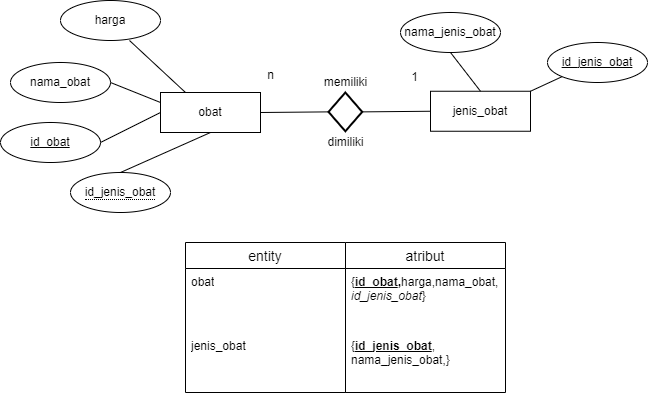

The diagram above was exported from draw.io. Its source (the exported page's mxGraphModel, read from the mxfile embedded in the PNG):
<mxGraphModel dx="795" dy="493" grid="1" gridSize="10" guides="1" tooltips="1" connect="1" arrows="1" fold="1" page="1" pageScale="1" pageWidth="850" pageHeight="1100" math="0" shadow="0">
  <root>
    <mxCell id="0" />
    <mxCell id="1" parent="0" />
    <mxCell id="R7sxIOdcx6s7Ona9vj63-1" value="obat" style="whiteSpace=wrap;html=1;align=center;" vertex="1" parent="1">
      <mxGeometry x="240" y="200" width="100" height="40" as="geometry" />
    </mxCell>
    <mxCell id="R7sxIOdcx6s7Ona9vj63-3" value="" style="strokeWidth=2;html=1;shape=mxgraph.flowchart.decision;whiteSpace=wrap;" vertex="1" parent="1">
      <mxGeometry x="408" y="200" width="33.7" height="38.75" as="geometry" />
    </mxCell>
    <mxCell id="R7sxIOdcx6s7Ona9vj63-4" value="" style="endArrow=none;html=1;rounded=0;exitX=1;exitY=0.5;exitDx=0;exitDy=0;exitPerimeter=0;entryX=0;entryY=0.5;entryDx=0;entryDy=0;" edge="1" parent="1" source="R7sxIOdcx6s7Ona9vj63-3" target="R7sxIOdcx6s7Ona9vj63-6">
      <mxGeometry relative="1" as="geometry">
        <mxPoint x="340" y="310" as="sourcePoint" />
        <mxPoint x="500" y="310" as="targetPoint" />
      </mxGeometry>
    </mxCell>
    <mxCell id="R7sxIOdcx6s7Ona9vj63-5" value="" style="endArrow=none;html=1;rounded=0;exitX=1;exitY=0.5;exitDx=0;exitDy=0;entryX=0;entryY=0.5;entryDx=0;entryDy=0;entryPerimeter=0;" edge="1" parent="1" source="R7sxIOdcx6s7Ona9vj63-1" target="R7sxIOdcx6s7Ona9vj63-3">
      <mxGeometry relative="1" as="geometry">
        <mxPoint x="340" y="310" as="sourcePoint" />
        <mxPoint x="500" y="310" as="targetPoint" />
      </mxGeometry>
    </mxCell>
    <mxCell id="R7sxIOdcx6s7Ona9vj63-6" value="jenis_obat" style="whiteSpace=wrap;html=1;align=center;" vertex="1" parent="1">
      <mxGeometry x="510" y="198.75" width="100" height="40" as="geometry" />
    </mxCell>
    <mxCell id="R7sxIOdcx6s7Ona9vj63-7" value="harga" style="ellipse;whiteSpace=wrap;html=1;align=center;" vertex="1" parent="1">
      <mxGeometry x="140" y="108" width="100" height="40" as="geometry" />
    </mxCell>
    <mxCell id="R7sxIOdcx6s7Ona9vj63-8" value="nama_jenis_obat" style="ellipse;whiteSpace=wrap;html=1;align=center;" vertex="1" parent="1">
      <mxGeometry x="480" y="120" width="100" height="40" as="geometry" />
    </mxCell>
    <mxCell id="R7sxIOdcx6s7Ona9vj63-9" value="nama_obat" style="ellipse;whiteSpace=wrap;html=1;align=center;" vertex="1" parent="1">
      <mxGeometry x="90" y="170" width="100" height="40" as="geometry" />
    </mxCell>
    <mxCell id="R7sxIOdcx6s7Ona9vj63-11" value="id_obat" style="ellipse;whiteSpace=wrap;html=1;align=center;fontStyle=4;" vertex="1" parent="1">
      <mxGeometry x="80" y="230" width="100" height="40" as="geometry" />
    </mxCell>
    <mxCell id="R7sxIOdcx6s7Ona9vj63-13" value="" style="endArrow=none;html=1;rounded=0;exitX=0;exitY=0.25;exitDx=0;exitDy=0;entryX=1;entryY=0.5;entryDx=0;entryDy=0;" edge="1" parent="1" source="R7sxIOdcx6s7Ona9vj63-1" target="R7sxIOdcx6s7Ona9vj63-9">
      <mxGeometry relative="1" as="geometry">
        <mxPoint x="300" y="210" as="sourcePoint" />
        <mxPoint x="300" y="140" as="targetPoint" />
      </mxGeometry>
    </mxCell>
    <mxCell id="R7sxIOdcx6s7Ona9vj63-14" value="" style="endArrow=none;html=1;rounded=0;exitX=0.25;exitY=0;exitDx=0;exitDy=0;entryX=0.69;entryY=1;entryDx=0;entryDy=0;entryPerimeter=0;" edge="1" parent="1" source="R7sxIOdcx6s7Ona9vj63-1" target="R7sxIOdcx6s7Ona9vj63-7">
      <mxGeometry relative="1" as="geometry">
        <mxPoint x="310" y="220" as="sourcePoint" />
        <mxPoint x="310" y="150" as="targetPoint" />
      </mxGeometry>
    </mxCell>
    <mxCell id="R7sxIOdcx6s7Ona9vj63-15" value="" style="endArrow=none;html=1;rounded=0;exitX=0;exitY=0.5;exitDx=0;exitDy=0;entryX=1;entryY=0.5;entryDx=0;entryDy=0;" edge="1" parent="1" source="R7sxIOdcx6s7Ona9vj63-1" target="R7sxIOdcx6s7Ona9vj63-11">
      <mxGeometry relative="1" as="geometry">
        <mxPoint x="250" y="220" as="sourcePoint" />
        <mxPoint x="200" y="200" as="targetPoint" />
      </mxGeometry>
    </mxCell>
    <mxCell id="R7sxIOdcx6s7Ona9vj63-18" value="" style="endArrow=none;html=1;rounded=0;entryX=0.5;entryY=1;entryDx=0;entryDy=0;exitX=0.5;exitY=0;exitDx=0;exitDy=0;" edge="1" parent="1" source="R7sxIOdcx6s7Ona9vj63-6" target="R7sxIOdcx6s7Ona9vj63-8">
      <mxGeometry relative="1" as="geometry">
        <mxPoint x="340" y="210" as="sourcePoint" />
        <mxPoint x="500" y="210" as="targetPoint" />
      </mxGeometry>
    </mxCell>
    <mxCell id="R7sxIOdcx6s7Ona9vj63-21" value="id_jenis_obat" style="ellipse;whiteSpace=wrap;html=1;align=center;fontStyle=4;" vertex="1" parent="1">
      <mxGeometry x="627" y="150" width="100" height="40" as="geometry" />
    </mxCell>
    <mxCell id="R7sxIOdcx6s7Ona9vj63-22" value="" style="endArrow=none;html=1;rounded=0;entryX=0;entryY=1;entryDx=0;entryDy=0;exitX=1;exitY=0;exitDx=0;exitDy=0;" edge="1" parent="1" source="R7sxIOdcx6s7Ona9vj63-6" target="R7sxIOdcx6s7Ona9vj63-21">
      <mxGeometry relative="1" as="geometry">
        <mxPoint x="290" y="380" as="sourcePoint" />
        <mxPoint x="450" y="380" as="targetPoint" />
      </mxGeometry>
    </mxCell>
    <mxCell id="R7sxIOdcx6s7Ona9vj63-28" value="1" style="text;html=1;align=center;verticalAlign=middle;resizable=0;points=[];autosize=1;strokeColor=none;fillColor=none;" vertex="1" parent="1">
      <mxGeometry x="479" y="170" width="30" height="30" as="geometry" />
    </mxCell>
    <mxCell id="R7sxIOdcx6s7Ona9vj63-29" value="n" style="text;html=1;align=center;verticalAlign=middle;resizable=0;points=[];autosize=1;strokeColor=none;fillColor=none;" vertex="1" parent="1">
      <mxGeometry x="335" y="168" width="30" height="30" as="geometry" />
    </mxCell>
    <mxCell id="R7sxIOdcx6s7Ona9vj63-32" value="&lt;span style=&quot;border-bottom: 1px dotted&quot;&gt;id_jenis_obat&lt;/span&gt;" style="ellipse;whiteSpace=wrap;html=1;align=center;" vertex="1" parent="1">
      <mxGeometry x="150" y="280" width="100" height="40" as="geometry" />
    </mxCell>
    <mxCell id="R7sxIOdcx6s7Ona9vj63-33" value="" style="endArrow=none;html=1;rounded=0;entryX=0.5;entryY=1;entryDx=0;entryDy=0;exitX=0.5;exitY=0;exitDx=0;exitDy=0;" edge="1" parent="1" source="R7sxIOdcx6s7Ona9vj63-32" target="R7sxIOdcx6s7Ona9vj63-1">
      <mxGeometry relative="1" as="geometry">
        <mxPoint x="410" y="320" as="sourcePoint" />
        <mxPoint x="450" y="280" as="targetPoint" />
      </mxGeometry>
    </mxCell>
    <mxCell id="R7sxIOdcx6s7Ona9vj63-66" value="entity" style="swimlane;fontStyle=0;childLayout=stackLayout;horizontal=1;startSize=26;horizontalStack=0;resizeParent=1;resizeParentMax=0;resizeLast=0;collapsible=1;marginBottom=0;align=center;fontSize=14;" vertex="1" parent="1">
      <mxGeometry x="265" y="350" width="160" height="150" as="geometry" />
    </mxCell>
    <mxCell id="R7sxIOdcx6s7Ona9vj63-67" value="obat" style="text;strokeColor=none;fillColor=none;spacingLeft=4;spacingRight=4;overflow=hidden;rotatable=0;points=[[0,0.5],[1,0.5]];portConstraint=eastwest;fontSize=12;whiteSpace=wrap;html=1;" vertex="1" parent="R7sxIOdcx6s7Ona9vj63-66">
      <mxGeometry y="26" width="160" height="64" as="geometry" />
    </mxCell>
    <mxCell id="R7sxIOdcx6s7Ona9vj63-68" value="jenis_obat" style="text;strokeColor=none;fillColor=none;spacingLeft=4;spacingRight=4;overflow=hidden;rotatable=0;points=[[0,0.5],[1,0.5]];portConstraint=eastwest;fontSize=12;whiteSpace=wrap;html=1;" vertex="1" parent="R7sxIOdcx6s7Ona9vj63-66">
      <mxGeometry y="90" width="160" height="60" as="geometry" />
    </mxCell>
    <mxCell id="R7sxIOdcx6s7Ona9vj63-70" value="atribut" style="swimlane;fontStyle=0;childLayout=stackLayout;horizontal=1;startSize=26;horizontalStack=0;resizeParent=1;resizeParentMax=0;resizeLast=0;collapsible=1;marginBottom=0;align=center;fontSize=14;" vertex="1" parent="1">
      <mxGeometry x="425" y="350" width="160" height="150" as="geometry" />
    </mxCell>
    <mxCell id="R7sxIOdcx6s7Ona9vj63-71" value="{&lt;b&gt;&lt;u&gt;id_obat&lt;/u&gt;,&lt;/b&gt;harga,nama_obat,&lt;div&gt;&lt;i&gt;id_jenis_obat&lt;/i&gt;}&lt;/div&gt;" style="text;strokeColor=none;fillColor=none;spacingLeft=4;spacingRight=4;overflow=hidden;rotatable=0;points=[[0,0.5],[1,0.5]];portConstraint=eastwest;fontSize=12;whiteSpace=wrap;html=1;" vertex="1" parent="R7sxIOdcx6s7Ona9vj63-70">
      <mxGeometry y="26" width="160" height="64" as="geometry" />
    </mxCell>
    <mxCell id="R7sxIOdcx6s7Ona9vj63-72" value="{&lt;b&gt;&lt;u&gt;id_jenis_obat&lt;/u&gt;&lt;/b&gt;,&lt;div&gt;nama_jenis_obat,&lt;span style=&quot;background-color: initial;&quot;&gt;}&lt;/span&gt;&lt;/div&gt;" style="text;strokeColor=none;fillColor=none;spacingLeft=4;spacingRight=4;overflow=hidden;rotatable=0;points=[[0,0.5],[1,0.5]];portConstraint=eastwest;fontSize=12;whiteSpace=wrap;html=1;" vertex="1" parent="R7sxIOdcx6s7Ona9vj63-70">
      <mxGeometry y="90" width="160" height="60" as="geometry" />
    </mxCell>
    <mxCell id="R7sxIOdcx6s7Ona9vj63-74" value="memiliki" style="text;html=1;align=center;verticalAlign=middle;resizable=0;points=[];autosize=1;strokeColor=none;fillColor=none;" vertex="1" parent="1">
      <mxGeometry x="389.85" y="175" width="70" height="30" as="geometry" />
    </mxCell>
    <mxCell id="R7sxIOdcx6s7Ona9vj63-75" value="dimiliki" style="text;html=1;align=center;verticalAlign=middle;resizable=0;points=[];autosize=1;strokeColor=none;fillColor=none;" vertex="1" parent="1">
      <mxGeometry x="395" y="235" width="60" height="30" as="geometry" />
    </mxCell>
  </root>
</mxGraphModel>